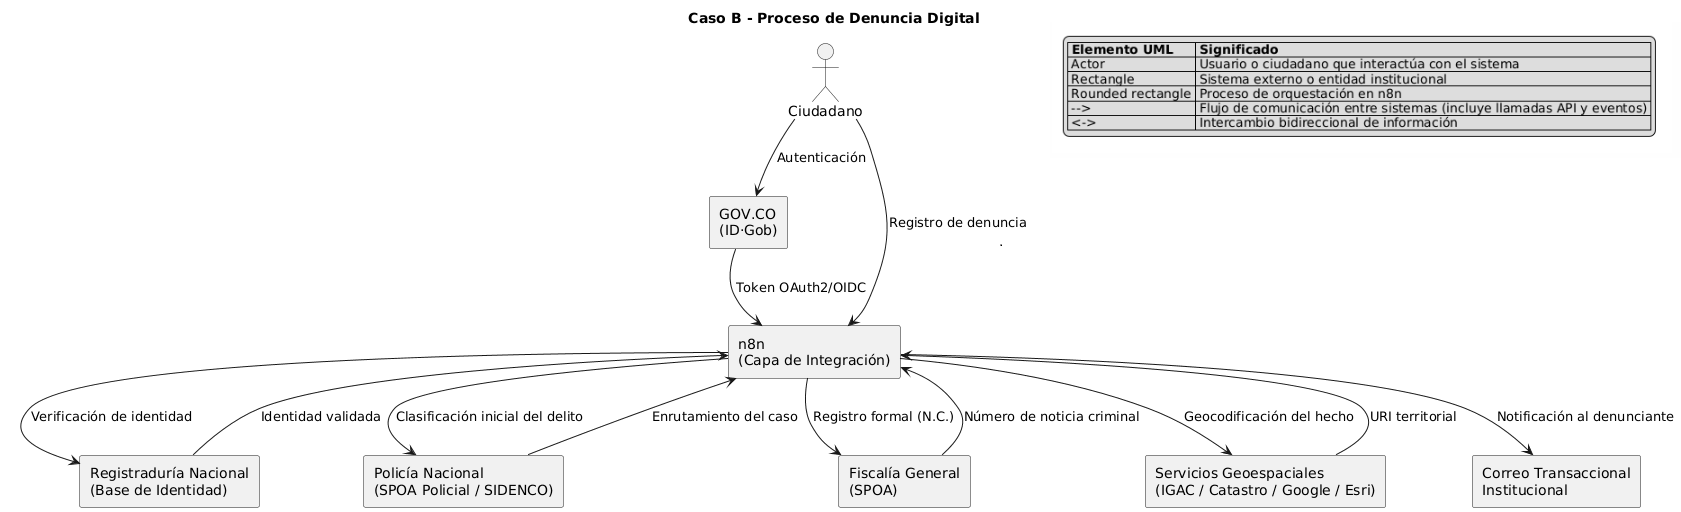

The diagram above was rendered by PlantUML. Its source (embedded in the PNG):
@startuml
title Caso B - Proceso de Denuncia Digital

actor Ciudadano

rectangle "GOV.CO\n(ID·Gob)" as Gov
rectangle "Registraduría Nacional\n(Base de Identidad)" as Reg
rectangle "n8n\n(Capa de Integración)" as n8n
rectangle "Policía Nacional\n(SPOA Policial / SIDENCO)" as Policia
rectangle "Fiscalía General\n(SPOA)" as Fiscalia
rectangle "Servicios Geoespaciales\n(IGAC / Catastro / Google / Esri)" as Geo
rectangle "Correo Transaccional\nInstitucional" as Mail

Ciudadano --> Gov : Autenticación
Gov --> n8n : Token OAuth2/OIDC

n8n --> Reg : Verificación de identidad
Reg --> n8n : Identidad validada

Ciudadano --> n8n : Registro de denuncia
n8n --> Geo : Geocodificación del hecho
Geo --> n8n : URI territorial

n8n --> Policia : Clasificación inicial del delito
Policia --> n8n : Enrutamiento del caso

n8n --> Fiscalia : Registro formal (N.C.)
Fiscalia --> n8n : Número de noticia criminal

n8n --> Mail : Notificación al denunciante
@enduml